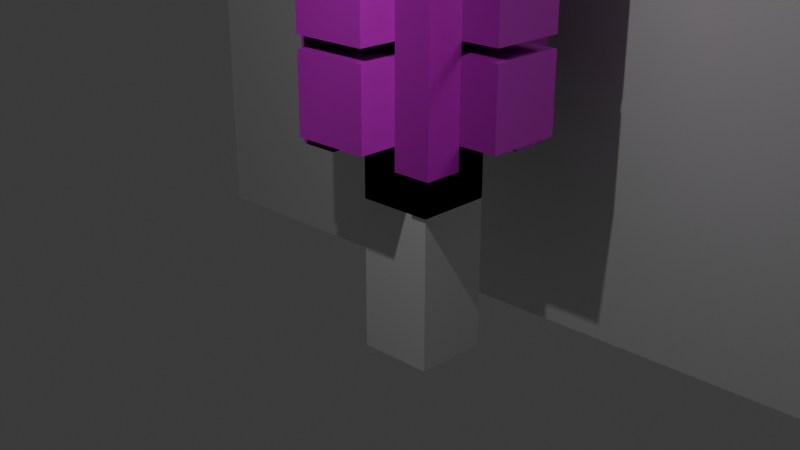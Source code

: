 # Source: X_com_colunas.blend  (saved by Blender 4.1.23; exported with 4.5.12 LTS)
import bpy
from mathutils import Matrix  # noqa: F401  (used for matrix-valued properties, if any)

bpy.ops.wm.read_factory_settings(use_empty=True)
scene = bpy.context.scene
scene.name = 'Scene'

# ---- collections
col_collection = bpy.data.collections.new('Collection'); scene.collection.children.link(col_collection)
col_cruz = bpy.data.collections.new('Cruz'); scene.collection.children.link(col_cruz)
col_pilastras = bpy.data.collections.new('Pilastras'); scene.collection.children.link(col_pilastras)

# ---- images (referenced by path relative to the original .blend; pixels are not part of the script)
import os
ASSET_DIR = os.environ.get("B2B_ASSET_DIR", "")  # directory of the original .blend (textures are referenced by path, not embedded)
HERE = os.path.dirname(os.path.abspath(__file__))  # packed textures are extracted next to this script under _unpacked/

def load_image(name, relpath, width, height, colorspace="sRGB"):
    """Load a texture the original file referenced (path relative to the .blend, or extracted next to this script)."""
    p = next((c for c in (os.path.join(HERE, relpath), os.path.join(ASSET_DIR, relpath)) if relpath and os.path.exists(c)), "")
    if p:
        img = bpy.data.images.load(p, check_existing=True)
        img.name = name
    else:  # same state as the original file: an image datablock whose file is absent (Cycles renders it pink)
        img = bpy.data.images.new(name, width, height)
        img.source = "FILE"
        img.filepath = "//" + (relpath or name)
    img.colorspace_settings.name = colorspace
    return img
img_poliigon_stonequartzite_8060_basecolor_jpg = load_image('Poliigon_StoneQuartzite_8060_BaseColor.jpg', '2K - Marble/Poliigon_StoneQuartzite_8060_BaseColor.jpg', 1024, 1024, 'sRGB')
img_poliigon_stonequartzite_8060_metallic_jpg = load_image('Poliigon_StoneQuartzite_8060_Metallic.jpg', '2K - Marble/Poliigon_StoneQuartzite_8060_Metallic.jpg', 1024, 1024, 'sRGB')
img_poliigon_stonequartzite_8060_normal_png = load_image('Poliigon_StoneQuartzite_8060_Normal.png', '2K - Marble/Poliigon_StoneQuartzite_8060_Normal.png', 1024, 1024, 'sRGB')
img_poliigon_stonequartzite_8060_roughness_jpg = load_image('Poliigon_StoneQuartzite_8060_Roughness.jpg', '2K - Marble/Poliigon_StoneQuartzite_8060_Roughness.jpg', 1024, 1024, 'sRGB')
img_poliigon_metalgoldpaint_7253_normal_png = load_image('Poliigon_MetalGoldPaint_7253_Normal.png', '2K/Poliigon_MetalGoldPaint_7253_Normal.png', 1024, 1024, 'sRGB')
img_poliigon_metalgoldpaint_7253_basecolor_jpg = load_image('Poliigon_MetalGoldPaint_7253_BaseColor.jpg', '2K/Poliigon_MetalGoldPaint_7253_BaseColor.jpg', 1024, 1024, 'sRGB')
img_poliigon_metalgoldpaint_7253_metallic_jpg = load_image('Poliigon_MetalGoldPaint_7253_Metallic.jpg', '2K/Poliigon_MetalGoldPaint_7253_Metallic.jpg', 1024, 1024, 'sRGB')
img_poliigon_metalgoldpaint_7253_roughness_jpg = load_image('Poliigon_MetalGoldPaint_7253_Roughness.jpg', '2K/Poliigon_MetalGoldPaint_7253_Roughness.jpg', 1024, 1024, 'sRGB')

# ---- materials (node trees are filled in below, after node groups)
mat_material_003 = bpy.data.materials.new('Material.003')
mat_material_003.use_transparent_shadow = False
mat_material_001 = bpy.data.materials.new('Material.001')
mat_material_001.use_transparent_shadow = False
mat_material_005 = bpy.data.materials.new('Material.005')
mat_material_005.use_transparent_shadow = False
mat_material_004 = bpy.data.materials.new('Material.004')
mat_material_004.use_transparent_shadow = False
mat_material_002 = bpy.data.materials.new('Material.002')
mat_material_002.use_transparent_shadow = False
mat_material_007 = bpy.data.materials.new('Material.007')
mat_material_007.use_transparent_shadow = False
mat_material_009 = bpy.data.materials.new('Material.009')
mat_material_009.use_transparent_shadow = False
mat_material_006 = bpy.data.materials.new('Material.006')
mat_material_006.use_transparent_shadow = False
mat_material_008 = bpy.data.materials.new('Material.008')
mat_material_008.use_transparent_shadow = False
mat_material_010 = bpy.data.materials.new('Material.010')
mat_material_010.use_transparent_shadow = False
mat_material_012 = bpy.data.materials.new('Material.012')
mat_material_012.use_transparent_shadow = False
mat_material_014 = bpy.data.materials.new('Material.014')
mat_material_014.use_transparent_shadow = False
mat_material_013 = bpy.data.materials.new('Material.013')
mat_material_013.use_transparent_shadow = False
mat_material_011 = bpy.data.materials.new('Material.011')
mat_material_011.use_transparent_shadow = False

# ---- material node trees
mat_material_003.use_nodes = True; mat_material_003.node_tree.nodes.clear()
_N = mat_material_003.node_tree.nodes; _L = mat_material_003.node_tree.links
n0 = _N.new('ShaderNodeBsdfPrincipled'); n0.name = 'Principled BSDF'; n0.location = (1408, 272)
n1 = _N.new('ShaderNodeOutputMaterial'); n1.name = 'Material Output.001'; n1.location = (1698, 272)
n2 = _N.new('ShaderNodeTexImage'); n2.name = 'Image Texture'; n2.location = (808, 458)
n2.image = img_poliigon_stonequartzite_8060_basecolor_jpg
n3 = _N.new('ShaderNodeTexImage'); n3.name = 'Image Texture.001'; n3.location = (564, 93)
n3.image = img_poliigon_stonequartzite_8060_metallic_jpg
n4 = _N.new('ShaderNodeTexImage'); n4.name = 'Image Texture.002'; n4.location = (1216, -145)
n4.image = img_poliigon_stonequartzite_8060_normal_png
n5 = _N.new('ShaderNodeTexImage'); n5.name = 'Image Texture.003'; n5.location = (902, -113)
n5.image = img_poliigon_stonequartzite_8060_roughness_jpg
_L.new(n0.outputs[0], n1.inputs[0])
_L.new(n2.outputs[0], n0.inputs[0])
_L.new(n3.outputs[0], n0.inputs[1])
_L.new(n4.outputs[0], n0.inputs[5])
_L.new(n5.outputs[0], n0.inputs[2])
n1.is_active_output = True
mat_material_001.use_nodes = True; mat_material_001.node_tree.nodes.clear()
_N = mat_material_001.node_tree.nodes; _L = mat_material_001.node_tree.links
n0 = _N.new('ShaderNodeBsdfPrincipled'); n0.name = 'Principled BSDF'; n0.location = (313, 14)
n1 = _N.new('ShaderNodeOutputMaterial'); n1.name = 'Material Output.001'; n1.location = (603, 14)
n2 = _N.new('ShaderNodeTexImage'); n2.name = 'Image Texture'; n2.location = (-287, 199)
n2.image = img_poliigon_stonequartzite_8060_basecolor_jpg
n3 = _N.new('ShaderNodeTexImage'); n3.name = 'Image Texture.001'; n3.location = (-531, -165)
n3.image = img_poliigon_stonequartzite_8060_metallic_jpg
n4 = _N.new('ShaderNodeTexImage'); n4.name = 'Image Texture.002'; n4.location = (121, -403)
n4.image = img_poliigon_stonequartzite_8060_normal_png
n5 = _N.new('ShaderNodeTexImage'); n5.name = 'Image Texture.003'; n5.location = (-193, -371)
n5.image = img_poliigon_stonequartzite_8060_roughness_jpg
_L.new(n0.outputs[0], n1.inputs[0])
_L.new(n2.outputs[0], n0.inputs[0])
_L.new(n3.outputs[0], n0.inputs[1])
_L.new(n4.outputs[0], n0.inputs[5])
_L.new(n5.outputs[0], n0.inputs[2])
n1.is_active_output = True
mat_material_005.use_nodes = True; mat_material_005.node_tree.nodes.clear()
_N = mat_material_005.node_tree.nodes; _L = mat_material_005.node_tree.links
n0 = _N.new('ShaderNodeBsdfPrincipled'); n0.name = 'Principled BSDF'; n0.location = (1348, -11)
n1 = _N.new('ShaderNodeOutputMaterial'); n1.name = 'Material Output.001'; n1.location = (1638, -11)
n2 = _N.new('ShaderNodeTexImage'); n2.name = 'Image Texture'; n2.location = (749, 175)
n2.image = img_poliigon_stonequartzite_8060_basecolor_jpg
n3 = _N.new('ShaderNodeTexImage'); n3.name = 'Image Texture.001'; n3.location = (505, -190)
n3.image = img_poliigon_stonequartzite_8060_metallic_jpg
n4 = _N.new('ShaderNodeTexImage'); n4.name = 'Image Texture.002'; n4.location = (1157, -428)
n4.image = img_poliigon_stonequartzite_8060_normal_png
n5 = _N.new('ShaderNodeTexImage'); n5.name = 'Image Texture.003'; n5.location = (843, -396)
n5.image = img_poliigon_stonequartzite_8060_roughness_jpg
_L.new(n0.outputs[0], n1.inputs[0])
_L.new(n2.outputs[0], n0.inputs[0])
_L.new(n3.outputs[0], n0.inputs[1])
_L.new(n4.outputs[0], n0.inputs[5])
_L.new(n5.outputs[0], n0.inputs[2])
n1.is_active_output = True
mat_material_004.use_nodes = True; mat_material_004.node_tree.nodes.clear()
_N = mat_material_004.node_tree.nodes; _L = mat_material_004.node_tree.links
n0 = _N.new('ShaderNodeBsdfPrincipled'); n0.name = 'Principled BSDF'; n0.location = (-8, 282)
n1 = _N.new('ShaderNodeOutputMaterial'); n1.name = 'Material Output.001'; n1.location = (282, 282)
n2 = _N.new('ShaderNodeTexImage'); n2.name = 'Image Texture'; n2.location = (-607, 467)
n2.image = img_poliigon_stonequartzite_8060_basecolor_jpg
n3 = _N.new('ShaderNodeTexImage'); n3.name = 'Image Texture.001'; n3.location = (-851, 103)
n3.image = img_poliigon_stonequartzite_8060_metallic_jpg
n4 = _N.new('ShaderNodeTexImage'); n4.name = 'Image Texture.002'; n4.location = (-199, -135)
n4.image = img_poliigon_stonequartzite_8060_normal_png
n5 = _N.new('ShaderNodeTexImage'); n5.name = 'Image Texture.003'; n5.location = (-513, -103)
n5.image = img_poliigon_stonequartzite_8060_roughness_jpg
_L.new(n0.outputs[0], n1.inputs[0])
_L.new(n2.outputs[0], n0.inputs[0])
_L.new(n3.outputs[0], n0.inputs[1])
_L.new(n4.outputs[0], n0.inputs[5])
_L.new(n5.outputs[0], n0.inputs[2])
n1.is_active_output = True
mat_material_002.use_nodes = True; mat_material_002.node_tree.nodes.clear()
_N = mat_material_002.node_tree.nodes; _L = mat_material_002.node_tree.links
n0 = _N.new('ShaderNodeBsdfPrincipled'); n0.name = 'Principled BSDF'; n0.location = (651, 318)
n1 = _N.new('ShaderNodeOutputMaterial'); n1.name = 'Material Output.001'; n1.location = (941, 318)
n2 = _N.new('ShaderNodeTexImage'); n2.name = 'Image Texture'; n2.location = (52, 503)
n2.image = img_poliigon_stonequartzite_8060_basecolor_jpg
n3 = _N.new('ShaderNodeTexImage'); n3.name = 'Image Texture.001'; n3.location = (-193, 139)
n3.image = img_poliigon_stonequartzite_8060_metallic_jpg
n4 = _N.new('ShaderNodeTexImage'); n4.name = 'Image Texture.002'; n4.location = (459, -99)
n4.image = img_poliigon_stonequartzite_8060_normal_png
n5 = _N.new('ShaderNodeTexImage'); n5.name = 'Image Texture.003'; n5.location = (145, -67)
n5.image = img_poliigon_stonequartzite_8060_roughness_jpg
_L.new(n0.outputs[0], n1.inputs[0])
_L.new(n2.outputs[0], n0.inputs[0])
_L.new(n3.outputs[0], n0.inputs[1])
_L.new(n4.outputs[0], n0.inputs[5])
_L.new(n5.outputs[0], n0.inputs[2])
n1.is_active_output = True
mat_material_007.use_nodes = True; mat_material_007.node_tree.nodes.clear()
_N = mat_material_007.node_tree.nodes; _L = mat_material_007.node_tree.links
n0 = _N.new('ShaderNodeBsdfPrincipled'); n0.name = 'Principled BSDF'; n0.location = (1474, 353)
n1 = _N.new('ShaderNodeOutputMaterial'); n1.name = 'Material Output.001'; n1.location = (1764, 353)
n2 = _N.new('ShaderNodeTexImage'); n2.name = 'Image Texture'; n2.location = (875, 538)
n2.image = img_poliigon_stonequartzite_8060_basecolor_jpg
n3 = _N.new('ShaderNodeTexImage'); n3.name = 'Image Texture.001'; n3.location = (630, 173)
n3.image = img_poliigon_stonequartzite_8060_metallic_jpg
n4 = _N.new('ShaderNodeTexImage'); n4.name = 'Image Texture.002'; n4.location = (1282, -64)
n4.image = img_poliigon_stonequartzite_8060_normal_png
n5 = _N.new('ShaderNodeTexImage'); n5.name = 'Image Texture.003'; n5.location = (968, -32)
n5.image = img_poliigon_stonequartzite_8060_roughness_jpg
_L.new(n0.outputs[0], n1.inputs[0])
_L.new(n2.outputs[0], n0.inputs[0])
_L.new(n3.outputs[0], n0.inputs[1])
_L.new(n4.outputs[0], n0.inputs[5])
_L.new(n5.outputs[0], n0.inputs[2])
n1.is_active_output = True
mat_material_009.use_nodes = True; mat_material_009.node_tree.nodes.clear()
_N = mat_material_009.node_tree.nodes; _L = mat_material_009.node_tree.links
n0 = _N.new('ShaderNodeBsdfPrincipled'); n0.name = 'Principled BSDF'; n0.location = (721, 286)
n1 = _N.new('ShaderNodeOutputMaterial'); n1.name = 'Material Output.001'; n1.location = (1011, 286)
n2 = _N.new('ShaderNodeTexImage'); n2.name = 'Image Texture'; n2.location = (121, 472)
n2.image = img_poliigon_stonequartzite_8060_basecolor_jpg
n3 = _N.new('ShaderNodeTexImage'); n3.name = 'Image Texture.001'; n3.location = (-123, 107)
n3.image = img_poliigon_stonequartzite_8060_metallic_jpg
n4 = _N.new('ShaderNodeTexImage'); n4.name = 'Image Texture.002'; n4.location = (529, -131)
n4.image = img_poliigon_stonequartzite_8060_normal_png
n5 = _N.new('ShaderNodeTexImage'); n5.name = 'Image Texture.003'; n5.location = (215, -99)
n5.image = img_poliigon_stonequartzite_8060_roughness_jpg
_L.new(n0.outputs[0], n1.inputs[0])
_L.new(n2.outputs[0], n0.inputs[0])
_L.new(n3.outputs[0], n0.inputs[1])
_L.new(n4.outputs[0], n0.inputs[5])
_L.new(n5.outputs[0], n0.inputs[2])
n1.is_active_output = True
mat_material_006.use_nodes = True; mat_material_006.node_tree.nodes.clear()
_N = mat_material_006.node_tree.nodes; _L = mat_material_006.node_tree.links
n0 = _N.new('ShaderNodeBsdfPrincipled'); n0.name = 'Principled BSDF'; n0.location = (1293, 56)
n1 = _N.new('ShaderNodeOutputMaterial'); n1.name = 'Material Output.001'; n1.location = (1583, 56)
n2 = _N.new('ShaderNodeTexImage'); n2.name = 'Image Texture'; n2.location = (693, 241)
n2.image = img_poliigon_stonequartzite_8060_basecolor_jpg
n3 = _N.new('ShaderNodeTexImage'); n3.name = 'Image Texture.001'; n3.location = (449, -123)
n3.image = img_poliigon_stonequartzite_8060_metallic_jpg
n4 = _N.new('ShaderNodeTexImage'); n4.name = 'Image Texture.002'; n4.location = (1101, -361)
n4.image = img_poliigon_stonequartzite_8060_normal_png
n5 = _N.new('ShaderNodeTexImage'); n5.name = 'Image Texture.003'; n5.location = (787, -329)
n5.image = img_poliigon_stonequartzite_8060_roughness_jpg
_L.new(n0.outputs[0], n1.inputs[0])
_L.new(n2.outputs[0], n0.inputs[0])
_L.new(n3.outputs[0], n0.inputs[1])
_L.new(n4.outputs[0], n0.inputs[5])
_L.new(n5.outputs[0], n0.inputs[2])
n1.is_active_output = True
mat_material_008.use_nodes = True; mat_material_008.node_tree.nodes.clear()
_N = mat_material_008.node_tree.nodes; _L = mat_material_008.node_tree.links
n0 = _N.new('ShaderNodeBsdfPrincipled'); n0.name = 'Principled BSDF'; n0.location = (1505, 251)
n1 = _N.new('ShaderNodeOutputMaterial'); n1.name = 'Material Output.001'; n1.location = (1795, 251)
n2 = _N.new('ShaderNodeTexImage'); n2.name = 'Image Texture'; n2.location = (906, 437)
n2.image = img_poliigon_stonequartzite_8060_basecolor_jpg
n3 = _N.new('ShaderNodeTexImage'); n3.name = 'Image Texture.001'; n3.location = (662, 72)
n3.image = img_poliigon_stonequartzite_8060_metallic_jpg
n4 = _N.new('ShaderNodeTexImage'); n4.name = 'Image Texture.002'; n4.location = (1314, -166)
n4.image = img_poliigon_stonequartzite_8060_normal_png
n5 = _N.new('ShaderNodeTexImage'); n5.name = 'Image Texture.003'; n5.location = (1000, -134)
n5.image = img_poliigon_stonequartzite_8060_roughness_jpg
_L.new(n0.outputs[0], n1.inputs[0])
_L.new(n2.outputs[0], n0.inputs[0])
_L.new(n3.outputs[0], n0.inputs[1])
_L.new(n4.outputs[0], n0.inputs[5])
_L.new(n5.outputs[0], n0.inputs[2])
n1.is_active_output = True
mat_material_010.use_nodes = True; mat_material_010.node_tree.nodes.clear()
_N = mat_material_010.node_tree.nodes; _L = mat_material_010.node_tree.links
n0 = _N.new('ShaderNodeBsdfPrincipled'); n0.name = 'Principled BSDF'; n0.location = (1596, 63)
n1 = _N.new('ShaderNodeOutputMaterial'); n1.name = 'Material Output.001'; n1.location = (1886, 63)
n2 = _N.new('ShaderNodeTexImage'); n2.name = 'Image Texture'; n2.location = (997, 248)
n2.image = img_poliigon_stonequartzite_8060_basecolor_jpg
n3 = _N.new('ShaderNodeTexImage'); n3.name = 'Image Texture.001'; n3.location = (752, -116)
n3.image = img_poliigon_stonequartzite_8060_metallic_jpg
n4 = _N.new('ShaderNodeTexImage'); n4.name = 'Image Texture.002'; n4.location = (1404, -354)
n4.image = img_poliigon_stonequartzite_8060_normal_png
n5 = _N.new('ShaderNodeTexImage'); n5.name = 'Image Texture.003'; n5.location = (1090, -322)
n5.image = img_poliigon_stonequartzite_8060_roughness_jpg
_L.new(n0.outputs[0], n1.inputs[0])
_L.new(n2.outputs[0], n0.inputs[0])
_L.new(n3.outputs[0], n0.inputs[1])
_L.new(n4.outputs[0], n0.inputs[5])
_L.new(n5.outputs[0], n0.inputs[2])
n1.is_active_output = True
mat_material_012.use_nodes = True; mat_material_012.node_tree.nodes.clear()
_N = mat_material_012.node_tree.nodes; _L = mat_material_012.node_tree.links
n0 = _N.new('ShaderNodeBsdfPrincipled'); n0.name = 'Principled BSDF'; n0.location = (1108, 132)
n1 = _N.new('ShaderNodeOutputMaterial'); n1.name = 'Material Output'; n1.location = (1398, 132)
n2 = _N.new('ShaderNodeTexImage'); n2.name = 'Image Texture'; n2.location = (786, -311)
n2.image = img_poliigon_metalgoldpaint_7253_normal_png
n2.interpolation = 'Cubic'
n3 = _N.new('ShaderNodeTexImage'); n3.name = 'Image Texture.001'; n3.location = (566, 559)
n3.image = img_poliigon_metalgoldpaint_7253_basecolor_jpg
n4 = _N.new('ShaderNodeTexImage'); n4.name = 'Image Texture.002'; n4.location = (533, 222)
n4.image = img_poliigon_metalgoldpaint_7253_metallic_jpg
n5 = _N.new('ShaderNodeTexImage'); n5.name = 'Image Texture.003'; n5.location = (547, -109)
n5.image = img_poliigon_metalgoldpaint_7253_roughness_jpg
_L.new(n0.outputs[0], n1.inputs[0])
_L.new(n2.outputs[0], n0.inputs[5])
_L.new(n3.outputs[0], n0.inputs[0])
_L.new(n4.outputs[0], n0.inputs[1])
_L.new(n5.outputs[0], n0.inputs[2])
n1.is_active_output = True
mat_material_014.use_nodes = True; mat_material_014.node_tree.nodes.clear()
_N = mat_material_014.node_tree.nodes; _L = mat_material_014.node_tree.links
n0 = _N.new('ShaderNodeBsdfPrincipled'); n0.name = 'Principled BSDF'; n0.location = (1090, 88)
n1 = _N.new('ShaderNodeOutputMaterial'); n1.name = 'Material Output'; n1.location = (1380, 88)
n2 = _N.new('ShaderNodeTexImage'); n2.name = 'Image Texture'; n2.location = (768, -355)
n2.image = img_poliigon_metalgoldpaint_7253_normal_png
n2.interpolation = 'Cubic'
n3 = _N.new('ShaderNodeTexImage'); n3.name = 'Image Texture.001'; n3.location = (549, 515)
n3.image = img_poliigon_metalgoldpaint_7253_basecolor_jpg
n4 = _N.new('ShaderNodeTexImage'); n4.name = 'Image Texture.002'; n4.location = (515, 177)
n4.image = img_poliigon_metalgoldpaint_7253_metallic_jpg
n5 = _N.new('ShaderNodeTexImage'); n5.name = 'Image Texture.003'; n5.location = (529, -154)
n5.image = img_poliigon_metalgoldpaint_7253_roughness_jpg
_L.new(n0.outputs[0], n1.inputs[0])
_L.new(n2.outputs[0], n0.inputs[5])
_L.new(n3.outputs[0], n0.inputs[0])
_L.new(n4.outputs[0], n0.inputs[1])
_L.new(n5.outputs[0], n0.inputs[2])
n1.is_active_output = True
mat_material_013.use_nodes = True; mat_material_013.node_tree.nodes.clear()
_N = mat_material_013.node_tree.nodes; _L = mat_material_013.node_tree.links
n0 = _N.new('ShaderNodeBsdfPrincipled'); n0.name = 'Principled BSDF'; n0.location = (1337, -66)
n1 = _N.new('ShaderNodeOutputMaterial'); n1.name = 'Material Output'; n1.location = (1627, -66)
n2 = _N.new('ShaderNodeTexImage'); n2.name = 'Image Texture'; n2.location = (1015, -509)
n2.image = img_poliigon_metalgoldpaint_7253_normal_png
n2.interpolation = 'Cubic'
n3 = _N.new('ShaderNodeTexImage'); n3.name = 'Image Texture.001'; n3.location = (795, 360)
n3.image = img_poliigon_metalgoldpaint_7253_basecolor_jpg
n4 = _N.new('ShaderNodeTexImage'); n4.name = 'Image Texture.002'; n4.location = (762, 23)
n4.image = img_poliigon_metalgoldpaint_7253_metallic_jpg
n5 = _N.new('ShaderNodeTexImage'); n5.name = 'Image Texture.003'; n5.location = (776, -308)
n5.image = img_poliigon_metalgoldpaint_7253_roughness_jpg
_L.new(n0.outputs[0], n1.inputs[0])
_L.new(n2.outputs[0], n0.inputs[5])
_L.new(n3.outputs[0], n0.inputs[0])
_L.new(n4.outputs[0], n0.inputs[1])
_L.new(n5.outputs[0], n0.inputs[2])
n1.is_active_output = True
mat_material_011.use_nodes = True; mat_material_011.node_tree.nodes.clear()
_N = mat_material_011.node_tree.nodes; _L = mat_material_011.node_tree.links
n0 = _N.new('ShaderNodeBsdfPrincipled'); n0.name = 'Principled BSDF'; n0.location = (10, 300)
n1 = _N.new('ShaderNodeOutputMaterial'); n1.name = 'Material Output'; n1.location = (300, 300)
n2 = _N.new('ShaderNodeTexImage'); n2.name = 'Image Texture'; n2.location = (-312, -143)
n2.image = img_poliigon_metalgoldpaint_7253_normal_png
n2.interpolation = 'Cubic'
n3 = _N.new('ShaderNodeTexImage'); n3.name = 'Image Texture.001'; n3.location = (-532, 727)
n3.image = img_poliigon_metalgoldpaint_7253_basecolor_jpg
n4 = _N.new('ShaderNodeTexImage'); n4.name = 'Image Texture.002'; n4.location = (-565, 389)
n4.image = img_poliigon_metalgoldpaint_7253_metallic_jpg
n5 = _N.new('ShaderNodeTexImage'); n5.name = 'Image Texture.003'; n5.location = (-551, 58)
n5.image = img_poliigon_metalgoldpaint_7253_roughness_jpg
_L.new(n0.outputs[0], n1.inputs[0])
_L.new(n2.outputs[0], n0.inputs[5])
_L.new(n3.outputs[0], n0.inputs[0])
_L.new(n4.outputs[0], n0.inputs[1])
_L.new(n5.outputs[0], n0.inputs[2])
n1.is_active_output = True

# ---- world
world_world = bpy.data.worlds.new('World'); scene.world = world_world
world_world.use_nodes = True; world_world.node_tree.nodes.clear()
_N = world_world.node_tree.nodes; _L = world_world.node_tree.links
n0 = _N.new('ShaderNodeOutputWorld'); n0.name = 'World Output'; n0.location = (300, 300)
n1 = _N.new('ShaderNodeBackground'); n1.name = 'Background'; n1.location = (10, 300)
n1.inputs[0].default_value = (0.05088, 0.05088, 0.05088, 1.0)
_L.new(n1.outputs[0], n0.inputs[0])
n0.is_active_output = True
world_world.color = (0.05088, 0.05088, 0.05088)
world_world.use_sun_shadow = False
world_world.sun_shadow_jitter_overblur = 0.0

# ---- cameras
cam_camera = bpy.data.cameras.new('Camera')
cam_camera.clip_end = 100.0
cam_camera.ortho_scale = 7.314

# ---- lights
light_light = bpy.data.lights.new('Light', 'POINT')
light_light.transmission_factor = 0.0
light_light.energy = 1000.0
light_light.shadow_soft_size = 0.1
light_light.shadow_maximum_resolution = 0.006
light_light.use_absolute_resolution = True

# ---- meshes
me_cube_001 = bpy.data.meshes.new('Cube.001')
me_cube_001.from_pydata([(-1.0, -1.0, -1.0), (-1.0, -1.0, 1.0), (-1.0, 1.0, -1.0), (-1.0, 1.0, 1.0), (1.0, -1.0, -1.0), (1.0, -1.0, 1.0), (1.0, 1.0, -1.0), (1.0, 1.0, 1.0)], [], [(0, 1, 3, 2), (2, 3, 7, 6), (6, 7, 5, 4), (4, 5, 1, 0), (2, 6, 4, 0), (7, 3, 1, 5)])
_uv = me_cube_001.uv_layers.new(name='UVMap')
_uv.uv.foreach_set('vector', [0.375, 0.0, 0.625, 0.0, 0.625, 0.25, 0.375, 0.25, 0.375, 0.25, 0.625, 0.25, 0.625, 0.5, 0.375, 0.5, 0.375, 0.5, 0.625, 0.5, 0.625, 0.75, 0.375, 0.75, 0.375, 0.75, 0.625, 0.75, 0.625, 1.0, 0.375, 1.0, 0.125, 0.5, 0.375, 0.5, 0.375, 0.75, 0.125, 0.75, 0.625, 0.5, 0.875, 0.5, 0.875, 0.75, 0.625, 0.75])
me_cube_001.update()
me_cube_002 = bpy.data.meshes.new('Cube.002')
me_cube_002.from_pydata([(-1.0, -1.0, -1.0), (-1.0, -1.0, 1.0), (-1.0, 1.0, -1.0), (-1.0, 1.0, 1.0), (1.0, -1.0, -1.0), (1.0, -1.0, 1.0), (1.0, 1.0, -1.0), (1.0, 1.0, 1.0)], [], [(0, 1, 3, 2), (2, 3, 7, 6), (6, 7, 5, 4), (4, 5, 1, 0), (2, 6, 4, 0), (7, 3, 1, 5)])
_uv = me_cube_002.uv_layers.new(name='UVMap')
_uv.uv.foreach_set('vector', [0.375, 0.0, 0.625, 0.0, 0.625, 0.25, 0.375, 0.25, 0.375, 0.25, 0.625, 0.25, 0.625, 0.5, 0.375, 0.5, 0.375, 0.5, 0.625, 0.5, 0.625, 0.75, 0.375, 0.75, 0.375, 0.75, 0.625, 0.75, 0.625, 1.0, 0.375, 1.0, 0.125, 0.5, 0.375, 0.5, 0.375, 0.75, 0.125, 0.75, 0.625, 0.5, 0.875, 0.5, 0.875, 0.75, 0.625, 0.75])
me_cube_002.update()
me_cube_009 = bpy.data.meshes.new('Cube.009')
me_cube_009.from_pydata([(-1.0, -1.0, -1.0), (-1.0, -1.0, 1.0), (-1.0, 1.0, -1.0), (-1.0, 1.0, 1.0), (1.0, -1.0, -1.0), (1.0, -1.0, 1.0), (1.0, 1.0, -1.0), (1.0, 1.0, 1.0)], [], [(0, 1, 3, 2), (2, 3, 7, 6), (6, 7, 5, 4), (4, 5, 1, 0), (2, 6, 4, 0), (7, 3, 1, 5)])
_uv = me_cube_009.uv_layers.new(name='UVMap')
_uv.uv.foreach_set('vector', [0.375, 0.0, 0.625, 0.0, 0.625, 0.25, 0.375, 0.25, 0.375, 0.25, 0.625, 0.25, 0.625, 0.5, 0.375, 0.5, 0.375, 0.5, 0.625, 0.5, 0.625, 0.75, 0.375, 0.75, 0.375, 0.75, 0.625, 0.75, 0.625, 1.0, 0.375, 1.0, 0.125, 0.5, 0.375, 0.5, 0.375, 0.75, 0.125, 0.75, 0.625, 0.5, 0.875, 0.5, 0.875, 0.75, 0.625, 0.75])
me_cube_009.update()
me_cube_003 = bpy.data.meshes.new('Cube.003')
me_cube_003.from_pydata([(-1.0, -1.0, -1.0), (-1.0, -1.0, 1.0), (-1.0, 1.0, -1.0), (-1.0, 1.0, 1.0), (1.0, -1.0, -1.0), (1.0, -1.0, 1.0), (1.0, 1.0, -1.0), (1.0, 1.0, 1.0)], [], [(0, 1, 3, 2), (2, 3, 7, 6), (6, 7, 5, 4), (4, 5, 1, 0), (2, 6, 4, 0), (7, 3, 1, 5)])
_uv = me_cube_003.uv_layers.new(name='UVMap')
_uv.uv.foreach_set('vector', [0.375, 0.0, 0.625, 0.0, 0.625, 0.25, 0.375, 0.25, 0.375, 0.25, 0.625, 0.25, 0.625, 0.5, 0.375, 0.5, 0.375, 0.5, 0.625, 0.5, 0.625, 0.75, 0.375, 0.75, 0.375, 0.75, 0.625, 0.75, 0.625, 1.0, 0.375, 1.0, 0.125, 0.5, 0.375, 0.5, 0.375, 0.75, 0.125, 0.75, 0.625, 0.5, 0.875, 0.5, 0.875, 0.75, 0.625, 0.75])
me_cube_003.materials.append(mat_material_003)
me_cube_003.update()
me_cube_004 = bpy.data.meshes.new('Cube.004')
me_cube_004.from_pydata([(-1.0, -1.0, -1.0), (-1.0, -1.0, 1.0), (-1.0, 1.0, -1.0), (-1.0, 1.0, 1.0), (1.0, -1.0, -1.0), (1.0, -1.0, 1.0), (1.0, 1.0, -1.0), (1.0, 1.0, 1.0)], [], [(0, 1, 3, 2), (2, 3, 7, 6), (6, 7, 5, 4), (4, 5, 1, 0), (2, 6, 4, 0), (7, 3, 1, 5)])
_uv = me_cube_004.uv_layers.new(name='UVMap')
_uv.uv.foreach_set('vector', [0.375, 0.0, 0.625, 0.0, 0.625, 0.25, 0.375, 0.25, 0.375, 0.25, 0.625, 0.25, 0.625, 0.5, 0.375, 0.5, 0.375, 0.5, 0.625, 0.5, 0.625, 0.75, 0.375, 0.75, 0.375, 0.75, 0.625, 0.75, 0.625, 1.0, 0.375, 1.0, 0.125, 0.5, 0.375, 0.5, 0.375, 0.75, 0.125, 0.75, 0.625, 0.5, 0.875, 0.5, 0.875, 0.75, 0.625, 0.75])
me_cube_004.materials.append(mat_material_001)
me_cube_004.update()
me_cube_006 = bpy.data.meshes.new('Cube.006')
me_cube_006.from_pydata([(-1.0, -1.0, -1.0), (-1.0, -1.0, 1.0), (-1.0, 1.0, -1.0), (-1.0, 1.0, 1.0), (1.0, -1.0, -1.0), (1.0, -1.0, 1.0), (1.0, 1.0, -1.0), (1.0, 1.0, 1.0)], [], [(0, 1, 3, 2), (2, 3, 7, 6), (6, 7, 5, 4), (4, 5, 1, 0), (2, 6, 4, 0), (7, 3, 1, 5)])
_uv = me_cube_006.uv_layers.new(name='UVMap')
_uv.uv.foreach_set('vector', [0.375, 0.0, 0.625, 0.0, 0.625, 0.25, 0.375, 0.25, 0.375, 0.25, 0.625, 0.25, 0.625, 0.5, 0.375, 0.5, 0.375, 0.5, 0.625, 0.5, 0.625, 0.75, 0.375, 0.75, 0.375, 0.75, 0.625, 0.75, 0.625, 1.0, 0.375, 1.0, 0.125, 0.5, 0.375, 0.5, 0.375, 0.75, 0.125, 0.75, 0.625, 0.5, 0.875, 0.5, 0.875, 0.75, 0.625, 0.75])
me_cube_006.materials.append(mat_material_005)
me_cube_006.update()
me_cube_007 = bpy.data.meshes.new('Cube.007')
me_cube_007.from_pydata([(-1.0, -1.0, -1.0), (-1.0, -1.0, 1.0), (-1.0, 1.0, -1.0), (-1.0, 1.0, 1.0), (1.0, -1.0, -1.0), (1.0, -1.0, 1.0), (1.0, 1.0, -1.0), (1.0, 1.0, 1.0)], [], [(0, 1, 3, 2), (2, 3, 7, 6), (6, 7, 5, 4), (4, 5, 1, 0), (2, 6, 4, 0), (7, 3, 1, 5)])
_uv = me_cube_007.uv_layers.new(name='UVMap')
_uv.uv.foreach_set('vector', [0.375, 0.0, 0.625, 0.0, 0.625, 0.25, 0.375, 0.25, 0.375, 0.25, 0.625, 0.25, 0.625, 0.5, 0.375, 0.5, 0.375, 0.5, 0.625, 0.5, 0.625, 0.75, 0.375, 0.75, 0.375, 0.75, 0.625, 0.75, 0.625, 1.0, 0.375, 1.0, 0.125, 0.5, 0.375, 0.5, 0.375, 0.75, 0.125, 0.75, 0.625, 0.5, 0.875, 0.5, 0.875, 0.75, 0.625, 0.75])
me_cube_007.materials.append(mat_material_004)
me_cube_007.update()
me_cube_008 = bpy.data.meshes.new('Cube.008')
me_cube_008.from_pydata([(-1.0, -1.0, -1.0), (-1.0, -1.0, 1.0), (-1.0, 1.0, -1.0), (-1.0, 1.0, 1.0), (1.0, -1.0, -1.0), (1.0, -1.0, 1.0), (1.0, 1.0, -1.0), (1.0, 1.0, 1.0)], [], [(0, 1, 3, 2), (2, 3, 7, 6), (6, 7, 5, 4), (4, 5, 1, 0), (2, 6, 4, 0), (7, 3, 1, 5)])
_uv = me_cube_008.uv_layers.new(name='UVMap')
_uv.uv.foreach_set('vector', [0.375, 0.0, 0.625, 0.0, 0.625, 0.25, 0.375, 0.25, 0.375, 0.25, 0.625, 0.25, 0.625, 0.5, 0.375, 0.5, 0.375, 0.5, 0.625, 0.5, 0.625, 0.75, 0.375, 0.75, 0.375, 0.75, 0.625, 0.75, 0.625, 1.0, 0.375, 1.0, 0.125, 0.5, 0.375, 0.5, 0.375, 0.75, 0.125, 0.75, 0.625, 0.5, 0.875, 0.5, 0.875, 0.75, 0.625, 0.75])
me_cube_008.materials.append(mat_material_002)
me_cube_008.update()
me_cube_014 = bpy.data.meshes.new('Cube.014')
me_cube_014.from_pydata([(-1.0, -1.0, -1.0), (-1.0, -1.0, 1.0), (-1.0, 1.0, -1.0), (-1.0, 1.0, 1.0), (1.0, -1.0, -1.0), (1.0, -1.0, 1.0), (1.0, 1.0, -1.0), (1.0, 1.0, 1.0)], [], [(0, 1, 3, 2), (2, 3, 7, 6), (6, 7, 5, 4), (4, 5, 1, 0), (2, 6, 4, 0), (7, 3, 1, 5)])
_uv = me_cube_014.uv_layers.new(name='UVMap')
_uv.uv.foreach_set('vector', [0.375, 0.0, 0.625, 0.0, 0.625, 0.25, 0.375, 0.25, 0.375, 0.25, 0.625, 0.25, 0.625, 0.5, 0.375, 0.5, 0.375, 0.5, 0.625, 0.5, 0.625, 0.75, 0.375, 0.75, 0.375, 0.75, 0.625, 0.75, 0.625, 1.0, 0.375, 1.0, 0.125, 0.5, 0.375, 0.5, 0.375, 0.75, 0.125, 0.75, 0.625, 0.5, 0.875, 0.5, 0.875, 0.75, 0.625, 0.75])
me_cube_014.materials.append(mat_material_007)
me_cube_014.update()
me_cube_015 = bpy.data.meshes.new('Cube.015')
me_cube_015.from_pydata([(-1.0, -1.0, -1.0), (-1.0, -1.0, 1.0), (-1.0, 1.0, -1.0), (-1.0, 1.0, 1.0), (1.0, -1.0, -1.0), (1.0, -1.0, 1.0), (1.0, 1.0, -1.0), (1.0, 1.0, 1.0)], [], [(0, 1, 3, 2), (2, 3, 7, 6), (6, 7, 5, 4), (4, 5, 1, 0), (2, 6, 4, 0), (7, 3, 1, 5)])
_uv = me_cube_015.uv_layers.new(name='UVMap')
_uv.uv.foreach_set('vector', [0.375, 0.0, 0.625, 0.0, 0.625, 0.25, 0.375, 0.25, 0.375, 0.25, 0.625, 0.25, 0.625, 0.5, 0.375, 0.5, 0.375, 0.5, 0.625, 0.5, 0.625, 0.75, 0.375, 0.75, 0.375, 0.75, 0.625, 0.75, 0.625, 1.0, 0.375, 1.0, 0.125, 0.5, 0.375, 0.5, 0.375, 0.75, 0.125, 0.75, 0.625, 0.5, 0.875, 0.5, 0.875, 0.75, 0.625, 0.75])
me_cube_015.materials.append(mat_material_009)
me_cube_015.update()
me_cube_016 = bpy.data.meshes.new('Cube.016')
me_cube_016.from_pydata([(-1.0, -1.0, -1.0), (-1.0, -1.0, 1.0), (-1.0, 1.0, -1.0), (-1.0, 1.0, 1.0), (1.0, -1.0, -1.0), (1.0, -1.0, 1.0), (1.0, 1.0, -1.0), (1.0, 1.0, 1.0)], [], [(0, 1, 3, 2), (2, 3, 7, 6), (6, 7, 5, 4), (4, 5, 1, 0), (2, 6, 4, 0), (7, 3, 1, 5)])
_uv = me_cube_016.uv_layers.new(name='UVMap')
_uv.uv.foreach_set('vector', [0.375, 0.0, 0.625, 0.0, 0.625, 0.25, 0.375, 0.25, 0.375, 0.25, 0.625, 0.25, 0.625, 0.5, 0.375, 0.5, 0.375, 0.5, 0.625, 0.5, 0.625, 0.75, 0.375, 0.75, 0.375, 0.75, 0.625, 0.75, 0.625, 1.0, 0.375, 1.0, 0.125, 0.5, 0.375, 0.5, 0.375, 0.75, 0.125, 0.75, 0.625, 0.5, 0.875, 0.5, 0.875, 0.75, 0.625, 0.75])
me_cube_016.materials.append(mat_material_006)
me_cube_016.update()
me_cube_017 = bpy.data.meshes.new('Cube.017')
me_cube_017.from_pydata([(-1.0, -1.0, -1.0), (-1.0, -1.0, 1.0), (-1.0, 1.0, -1.0), (-1.0, 1.0, 1.0), (1.0, -1.0, -1.0), (1.0, -1.0, 1.0), (1.0, 1.0, -1.0), (1.0, 1.0, 1.0)], [], [(0, 1, 3, 2), (2, 3, 7, 6), (6, 7, 5, 4), (4, 5, 1, 0), (2, 6, 4, 0), (7, 3, 1, 5)])
_uv = me_cube_017.uv_layers.new(name='UVMap')
_uv.uv.foreach_set('vector', [0.375, 0.0, 0.625, 0.0, 0.625, 0.25, 0.375, 0.25, 0.375, 0.25, 0.625, 0.25, 0.625, 0.5, 0.375, 0.5, 0.375, 0.5, 0.625, 0.5, 0.625, 0.75, 0.375, 0.75, 0.375, 0.75, 0.625, 0.75, 0.625, 1.0, 0.375, 1.0, 0.125, 0.5, 0.375, 0.5, 0.375, 0.75, 0.125, 0.75, 0.625, 0.5, 0.875, 0.5, 0.875, 0.75, 0.625, 0.75])
me_cube_017.materials.append(mat_material_008)
me_cube_017.update()
me_cube_018 = bpy.data.meshes.new('Cube.018')
me_cube_018.from_pydata([(-1.0, -1.0, -1.0), (-1.0, -1.0, 1.0), (-1.0, 1.0, -1.0), (-1.0, 1.0, 1.0), (1.0, -1.0, -1.0), (1.0, -1.0, 1.0), (1.0, 1.0, -1.0), (1.0, 1.0, 1.0)], [], [(0, 1, 3, 2), (2, 3, 7, 6), (6, 7, 5, 4), (4, 5, 1, 0), (2, 6, 4, 0), (7, 3, 1, 5)])
_uv = me_cube_018.uv_layers.new(name='UVMap')
_uv.uv.foreach_set('vector', [0.375, 0.0, 0.625, 0.0, 0.625, 0.25, 0.375, 0.25, 0.375, 0.25, 0.625, 0.25, 0.625, 0.5, 0.375, 0.5, 0.375, 0.5, 0.625, 0.5, 0.625, 0.75, 0.375, 0.75, 0.375, 0.75, 0.625, 0.75, 0.625, 1.0, 0.375, 1.0, 0.125, 0.5, 0.375, 0.5, 0.375, 0.75, 0.125, 0.75, 0.625, 0.5, 0.875, 0.5, 0.875, 0.75, 0.625, 0.75])
me_cube_018.materials.append(mat_material_010)
me_cube_018.update()
me_cube_010 = bpy.data.meshes.new('Cube.010')
me_cube_010.from_pydata([(-1.0, -1.0, -1.0), (-1.0, -1.0, 1.0), (-1.0, 1.0, -1.0), (-1.0, 1.0, 1.0), (1.0, -1.0, -1.0), (1.0, -1.0, 1.0), (1.0, 1.0, -1.0), (1.0, 1.0, 1.0)], [], [(0, 1, 3, 2), (2, 3, 7, 6), (6, 7, 5, 4), (4, 5, 1, 0), (2, 6, 4, 0), (7, 3, 1, 5)])
_uv = me_cube_010.uv_layers.new(name='UVMap')
_uv.uv.foreach_set('vector', [0.375, 0.0, 0.625, 0.0, 0.625, 0.25, 0.375, 0.25, 0.375, 0.25, 0.625, 0.25, 0.625, 0.5, 0.375, 0.5, 0.375, 0.5, 0.625, 0.5, 0.625, 0.75, 0.375, 0.75, 0.375, 0.75, 0.625, 0.75, 0.625, 1.0, 0.375, 1.0, 0.125, 0.5, 0.375, 0.5, 0.375, 0.75, 0.125, 0.75, 0.625, 0.5, 0.875, 0.5, 0.875, 0.75, 0.625, 0.75])
me_cube_010.materials.append(mat_material_012)
me_cube_010.update()
me_cube_011 = bpy.data.meshes.new('Cube.011')
me_cube_011.from_pydata([(-1.0, -1.0, -1.0), (-1.0, -1.0, 1.0), (-1.0, 1.0, -1.0), (-1.0, 1.0, 1.0), (1.0, -1.0, -1.0), (1.0, -1.0, 1.0), (1.0, 1.0, -1.0), (1.0, 1.0, 1.0)], [], [(0, 1, 3, 2), (2, 3, 7, 6), (6, 7, 5, 4), (4, 5, 1, 0), (2, 6, 4, 0), (7, 3, 1, 5)])
_uv = me_cube_011.uv_layers.new(name='UVMap')
_uv.uv.foreach_set('vector', [0.375, 0.0, 0.625, 0.0, 0.625, 0.25, 0.375, 0.25, 0.375, 0.25, 0.625, 0.25, 0.625, 0.5, 0.375, 0.5, 0.375, 0.5, 0.625, 0.5, 0.625, 0.75, 0.375, 0.75, 0.375, 0.75, 0.625, 0.75, 0.625, 1.0, 0.375, 1.0, 0.125, 0.5, 0.375, 0.5, 0.375, 0.75, 0.125, 0.75, 0.625, 0.5, 0.875, 0.5, 0.875, 0.75, 0.625, 0.75])
me_cube_011.materials.append(mat_material_014)
me_cube_011.update()
me_cube_012 = bpy.data.meshes.new('Cube.012')
me_cube_012.from_pydata([(-1.0, -1.0, -1.0), (-1.0, -1.0, 1.0), (-1.0, 1.0, -1.0), (-1.0, 1.0, 1.0), (1.0, -1.0, -1.0), (1.0, -1.0, 1.0), (1.0, 1.0, -1.0), (1.0, 1.0, 1.0)], [], [(0, 1, 3, 2), (2, 3, 7, 6), (6, 7, 5, 4), (4, 5, 1, 0), (2, 6, 4, 0), (7, 3, 1, 5)])
_uv = me_cube_012.uv_layers.new(name='UVMap')
_uv.uv.foreach_set('vector', [0.375, 0.0, 0.625, 0.0, 0.625, 0.25, 0.375, 0.25, 0.375, 0.25, 0.625, 0.25, 0.625, 0.5, 0.375, 0.5, 0.375, 0.5, 0.625, 0.5, 0.625, 0.75, 0.375, 0.75, 0.375, 0.75, 0.625, 0.75, 0.625, 1.0, 0.375, 1.0, 0.125, 0.5, 0.375, 0.5, 0.375, 0.75, 0.125, 0.75, 0.625, 0.5, 0.875, 0.5, 0.875, 0.75, 0.625, 0.75])
me_cube_012.materials.append(mat_material_013)
me_cube_012.update()
me_cube_013 = bpy.data.meshes.new('Cube.013')
me_cube_013.from_pydata([(-1.0, -1.0, -1.0), (-1.0, -1.0, 1.0), (-1.0, 1.0, -1.0), (-1.0, 1.0, 1.0), (1.0, -1.0, -1.0), (1.0, -1.0, 1.0), (1.0, 1.0, -1.0), (1.0, 1.0, 1.0)], [], [(0, 1, 3, 2), (2, 3, 7, 6), (6, 7, 5, 4), (4, 5, 1, 0), (2, 6, 4, 0), (7, 3, 1, 5)])
_uv = me_cube_013.uv_layers.new(name='UVMap')
_uv.uv.foreach_set('vector', [0.375, 0.0, 0.625, 0.0, 0.625, 0.25, 0.375, 0.25, 0.375, 0.25, 0.625, 0.25, 0.625, 0.5, 0.375, 0.5, 0.375, 0.5, 0.625, 0.5, 0.625, 0.75, 0.375, 0.75, 0.375, 0.75, 0.625, 0.75, 0.625, 1.0, 0.375, 1.0, 0.125, 0.5, 0.375, 0.5, 0.375, 0.75, 0.125, 0.75, 0.625, 0.5, 0.875, 0.5, 0.875, 0.75, 0.625, 0.75])
me_cube_013.materials.append(mat_material_011)
me_cube_013.update()

# ---- objects
ob_light = bpy.data.objects.new('Light', light_light)
ob_camera = bpy.data.objects.new('Camera', cam_camera)
ob_cube = bpy.data.objects.new('Cube', me_cube_001)
ob_cube_001 = bpy.data.objects.new('Cube.001', me_cube_002)
ob_cube_008 = bpy.data.objects.new('Cube.008', me_cube_009)
ob_cube_002 = bpy.data.objects.new('Cube.002', me_cube_003)
ob_cube_003 = bpy.data.objects.new('Cube.003', me_cube_004)
ob_cube_005 = bpy.data.objects.new('Cube.005', me_cube_006)
ob_cube_006 = bpy.data.objects.new('Cube.006', me_cube_007)
ob_cube_007 = bpy.data.objects.new('Cube.007', me_cube_008)
ob_cube_013 = bpy.data.objects.new('Cube.013', me_cube_014)
ob_cube_014 = bpy.data.objects.new('Cube.014', me_cube_015)
ob_cube_015 = bpy.data.objects.new('Cube.015', me_cube_016)
ob_cube_016 = bpy.data.objects.new('Cube.016', me_cube_017)
ob_cube_017 = bpy.data.objects.new('Cube.017', me_cube_018)
ob_cube_009 = bpy.data.objects.new('Cube.009', me_cube_010)
ob_cube_010 = bpy.data.objects.new('Cube.010', me_cube_011)
ob_cube_011 = bpy.data.objects.new('Cube.011', me_cube_012)
ob_cube_012 = bpy.data.objects.new('Cube.012', me_cube_013)

# ---- transforms, parenting, visibility, modifiers, constraints
ob_light.location = (3.557, -8.006, 9.311)
ob_light.rotation_euler = (0.6503, 0.05522, 1.866)
ob_light.scale = (-139.5, -139.5, -139.5)
ob_light.lock_rotations_4d = False
ob_light.empty_display_type = 'ARROWS'
ob_light.color = (0.0, 0.0, 0.0, 0.0)
ob_light.lineart.crease_threshold = 0.0
ob_camera.location = (17.21, -18.46, 8.513)
ob_camera.rotation_euler = (1.186, -1.134e-06, 0.773)
ob_camera.lock_rotations_4d = False
ob_camera.empty_display_type = 'ARROWS'
ob_camera.color = (0.0, 0.0, 0.0, 0.0)
ob_camera.display_type = 'WIRE'
ob_camera.lineart.crease_threshold = 0.0
ob_cube.location = (0.0, 0.0, 0.0)
ob_cube_001.location = (-0.1512, 4.545, 5.022)
ob_cube_001.scale = (-12.58, 0.5019, 10.44)
ob_cube_008.location = (0.0, 0.0, -1.0)
ob_cube_008.scale = (1.0, 1.0, 4.0)
ob_cube_002.location = (0.0, -2.0, 5.0)
ob_cube_002.rotation_euler = (1.567, -0.0, 0.0)
ob_cube_002.scale = (1.0, 1.678, 1.0)
ob_cube_003.location = (0.0, 2.0, 5.0)
ob_cube_003.rotation_euler = (1.567, -0.0, 0.0)
ob_cube_003.scale = (1.0, 1.678, 1.0)
ob_cube_005.location = (-2.0, 0.0, 5.0)
ob_cube_005.rotation_euler = (1.567, -0.0, 0.0)
ob_cube_005.scale = (1.0, 1.678, 1.0)
ob_cube_006.location = (2.0, 0.0, 5.0)
ob_cube_006.rotation_euler = (1.567, -0.0, 0.0)
ob_cube_006.scale = (1.0, 1.678, 1.0)
ob_cube_007.location = (0.0, 0.0, 5.0)
ob_cube_007.rotation_euler = (1.567, -0.0, 0.0)
ob_cube_007.scale = (1.0, 1.678, 1.0)
ob_cube_013.location = (0.0, -2.0, 2.0)
ob_cube_013.rotation_euler = (1.567, -0.0, 0.0)
ob_cube_013.scale = (1.0, 0.9999, 1.0)
ob_cube_014.location = (0.0, 2.0, 2.0)
ob_cube_014.rotation_euler = (1.567, -0.0, 0.0)
ob_cube_014.scale = (1.0, 0.9999, 1.0)
ob_cube_015.location = (-2.0, 0.0, 2.0)
ob_cube_015.rotation_euler = (1.567, -0.0, 0.0)
ob_cube_015.scale = (1.0, 0.9999, 1.0)
ob_cube_016.location = (2.0, 0.0, 2.0)
ob_cube_016.rotation_euler = (1.567, -0.0, 0.0)
ob_cube_016.scale = (1.0, 0.9999, 1.0)
ob_cube_017.location = (0.0, 0.0, 2.0)
ob_cube_017.rotation_euler = (1.567, -0.0, 0.0)
ob_cube_017.scale = (1.0, 0.9999, 1.0)
ob_cube_009.location = (-1.5, -1.5, 3.883)
ob_cube_009.rotation_euler = (1.567, -0.0, 0.0)
ob_cube_009.scale = (0.5, 3.474, 0.5)
ob_cube_010.location = (-1.5, 1.5, 3.883)
ob_cube_010.rotation_euler = (1.567, -0.0, 0.0)
ob_cube_010.scale = (0.5, 3.474, 0.5)
ob_cube_011.location = (1.5, 1.5, 3.883)
ob_cube_011.rotation_euler = (1.567, -0.0, 0.0)
ob_cube_011.scale = (0.5, 3.474, 0.5)
ob_cube_012.location = (1.5, -1.5, 3.883)
ob_cube_012.rotation_euler = (1.567, -0.0, 0.0)
ob_cube_012.scale = (0.5, 3.474, 0.5)

# ---- collection membership
col_collection.objects.link(ob_light)
col_collection.objects.link(ob_camera)
col_collection.objects.link(ob_cube)
col_collection.objects.link(ob_cube_001)
col_collection.objects.link(ob_cube_008)
col_cruz.objects.link(ob_cube_002)
col_cruz.objects.link(ob_cube_003)
col_cruz.objects.link(ob_cube_005)
col_cruz.objects.link(ob_cube_006)
col_cruz.objects.link(ob_cube_007)
col_cruz.objects.link(ob_cube_013)
col_cruz.objects.link(ob_cube_014)
col_cruz.objects.link(ob_cube_015)
col_cruz.objects.link(ob_cube_016)
col_cruz.objects.link(ob_cube_017)
col_pilastras.objects.link(ob_cube_009)
col_pilastras.objects.link(ob_cube_010)
col_pilastras.objects.link(ob_cube_011)
col_pilastras.objects.link(ob_cube_012)

# ---- scene / render settings (as saved in the file)
scene.camera = ob_camera
scene.frame_start = 1; scene.frame_end = 250; scene.frame_set(1)
scene.render.engine = 'BLENDER_EEVEE_NEXT'
scene.cycles.sampling_pattern = 'TABULATED_SOBOL'
scene.eevee.ray_tracing_options.trace_max_roughness = 0.0
bpy.context.view_layer.update()
